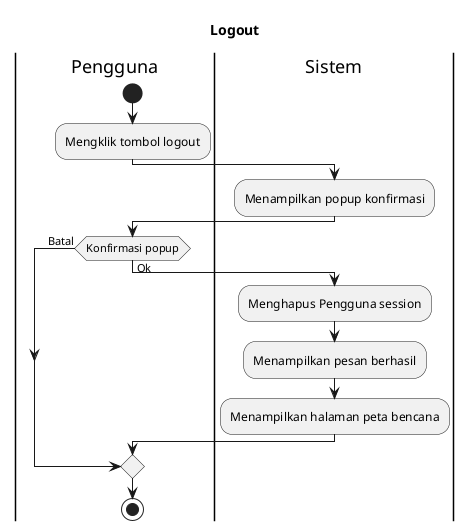

The diagram above was rendered by PlantUML. Its source (embedded in the PNG):
@startuml
!pragma useVerticalIf on

title Logout

|Pengguna|
start
:Mengklik tombol logout;

|Sistem|
:Menampilkan popup konfirmasi;

|Pengguna|
if (Konfirmasi popup) then (Ok)
  |Sistem|
  :Menghapus Pengguna session;
  :Menampilkan pesan berhasil;
  :Menampilkan halaman peta bencana;
else (Batal)
endif 

|Pengguna|
stop
@enduml